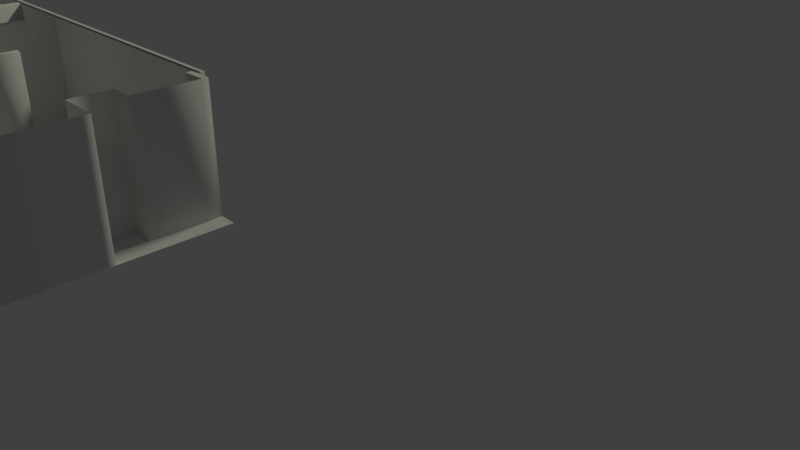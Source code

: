 # Source: apartment4.blend  (saved by Blender 2.78.0; exported with 4.5.12 LTS)
import bpy
from mathutils import Matrix  # noqa: F401  (used for matrix-valued properties, if any)

bpy.ops.wm.read_factory_settings(use_empty=True)
scene = bpy.context.scene
scene.name = 'Scene'

# ---- collections
col_collection_1 = bpy.data.collections.new('Collection 1'); scene.collection.children.link(col_collection_1)

# ---- world
world_world = bpy.data.worlds.new('World'); scene.world = world_world
world_world.color = (0.05088, 0.05088, 0.05088)
world_world.use_sun_shadow = False
world_world.sun_shadow_jitter_overblur = 0.0
world_world.cycles.sampling_method = 'MANUAL'

# ---- cameras
cam_camera = bpy.data.cameras.new('Camera')
cam_camera.clip_end = 100.0
cam_camera.lens = 35.0
cam_camera.sensor_width = 32.0
cam_camera.sensor_height = 18.0
cam_camera.ortho_scale = 7.314
cam_camera.dof.focus_distance = 0.0
cam_camera.dof.aperture_fstop = 128.0

# ---- lights
light_sun = bpy.data.lights.new('Sun', 'SUN')
light_sun.color = (1.0, 0.9866, 0.7951)
light_sun.transmission_factor = 0.0
light_sun.angle = 0.1993
light_sun.energy = 0.78
light_sun.shadow_buffer_clip_start = 0.5
light_sun.shadow_soft_size = 0.1
light_sun.shadow_cascade_max_distance = 1000.0

# ---- meshes
me_cube_000 = bpy.data.meshes.new('Cube.000')
me_cube_000.from_pydata([(-1.408, -1.64, -1.0), (-1.408, -1.64, 1.0), (-1.408, 1.64, -1.0), (-1.408, 1.64, 1.0), (4.809, -1.64, -1.0), (4.809, -1.64, 1.0), (4.809, 1.64, -1.0), (4.809, 1.64, 1.0), (-1.408, -1.64, -0.6), (-1.408, -1.64, -0.4251), (-1.408, -1.64, 0.2), (-1.408, -1.64, 0.7534), (-1.408, 1.64, 0.7534), (-1.408, 1.64, 0.2), (-1.408, 1.64, -0.4251), (-1.408, 1.64, -0.6), (4.224, 1.64, -1.0), (2.355, 1.64, -1.0), (1.523, 1.64, -1.0), (-0.353, 1.64, -1.0), (-0.353, 1.64, 1.0), (1.523, 1.64, 1.0), (2.355, 1.64, 1.0), (4.224, 1.64, 1.0), (4.809, 1.64, 0.7534), (4.809, 1.64, 0.2), (4.809, 1.64, -0.4251), (4.809, 1.64, -0.6), (4.809, -1.64, 0.7534), (4.809, -1.64, 0.2), (4.809, -1.64, -0.4251), (4.809, -1.64, -0.6), (-0.353, -1.64, -1.0), (1.523, -1.64, -1.0), (2.355, -1.64, -1.0), (4.224, -1.64, -1.0), (4.224, -1.64, 1.0), (2.355, -1.64, 1.0), (1.523, -1.64, 1.0), (-0.353, -1.64, 1.0), (4.224, -1.64, -0.6), (2.355, -1.64, -0.6), (1.523, -1.64, -0.6), (-0.353, -1.64, -0.6), (4.224, -1.64, -0.4251), (4.224, -1.64, 0.2), (4.224, -1.64, 0.7534), (2.355, -1.64, 0.7534), (1.523, -1.64, 0.7534), (-0.353, -1.64, 0.7534), (-0.353, 1.64, -0.6), (1.523, 1.64, -0.6), (-0.353, 1.64, 0.7534), (1.523, 1.64, 0.7534), (-1.408, -1.64, 0.8767), (-1.408, 1.64, 0.8767), (4.809, 1.64, 0.8767), (4.809, -1.64, 0.8767), (4.224, -1.64, 0.8767), (2.355, -1.64, 0.8767), (2.355, 1.64, 0.8767), (4.224, 1.64, 0.8767), (1.523, -1.64, -0.4308), (-0.353, -1.64, -0.4308), (-0.353, 1.64, -0.4308), (1.523, 1.64, -0.4308)], [], [(54, 1, 3, 55), (61, 23, 7, 56), (56, 7, 5, 57), (16, 6, 4, 35), (20, 3, 1, 39), (7, 23, 36, 5), (23, 22, 37, 36), (22, 21, 38, 37), (21, 20, 39, 38), (2, 19, 32, 0), (19, 18, 33, 32), (18, 17, 34, 33), (17, 34, 35, 16), (32, 43, 8, 0), (41, 47, 48, 42), (4, 31, 40, 35), (28, 57, 58, 46), (34, 41, 42, 33), (33, 42, 43, 32), (31, 30, 44, 40), (43, 49, 11, 10, 9, 8), (30, 29, 45, 44), (49, 39, 1, 54, 11), (29, 28, 46, 45), (59, 37, 38, 48, 47), (48, 38, 39, 49), (11, 54, 55, 12), (57, 5, 36, 58), (58, 36, 37, 59), (6, 27, 31, 4), (27, 26, 30, 31), (26, 25, 29, 30), (25, 24, 28, 29), (16, 61, 56, 24, 25, 26, 27, 6), (19, 50, 51, 18), (51, 53, 21, 22, 60, 17, 18), (15, 14, 13, 12, 52, 50, 19, 2), (55, 3, 20, 52, 12), (24, 56, 57, 28), (20, 21, 53, 52), (60, 22, 23, 61), (0, 8, 15, 2), (8, 9, 14, 15), (9, 10, 13, 14), (10, 11, 12, 13), (43, 42, 62, 63), (42, 48, 53, 51), (43, 50, 52, 49), (53, 21, 38, 48), (52, 49, 39, 20), (52, 53, 48, 49), (16, 35, 40, 44, 45, 46, 58, 61), (17, 60, 59, 47, 41, 34), (58, 36, 23, 61), (60, 22, 37, 59), (61, 58, 59, 60), (62, 65, 64, 63), (42, 51, 65, 62), (51, 50, 64, 65), (50, 43, 63, 64)])
me_cube_000.polygons.foreach_set('use_smooth', [1, 1, 1, 1, 1, 1, 1, 1, 1, 1, 1, 1, 1, 1, 1, 1, 1, 1, 1, 1, 1, 1, 1, 1, 1, 1, 1, 1, 1, 1, 1, 1, 1, 1, 1, 1, 1, 1, 1, 1, 1, 1, 1, 1, 1, 1, 1, 1, 1, 1, 1, 0, 0, 0, 0, 0, 1, 1, 1, 1])
me_cube_000.use_remesh_preserve_volume = False
me_cube_000.use_remesh_preserve_attributes = False
me_cube_000.use_mirror_vertex_groups = False
me_cube_000.update()
me_cube_016 = bpy.data.meshes.new('Cube.016')
me_cube_016.from_pydata([(0.0, -1.998, 0.0), (0.0, -1.998, 2.0), (0.0, 1.511, 0.0), (0.0, 1.511, 2.0), (0.1148, -1.998, 0.0), (0.1148, -1.998, 2.0), (0.1148, 1.511, 0.0), (0.1148, 1.511, 2.0), (0.0, 1.454, 0.0), (0.0, 0.7595, 0.0), (0.0, 0.7595, 2.0), (0.0, 1.454, 2.0), (0.1148, 0.7595, 0.0), (0.1148, 1.454, 0.0), (0.1148, 1.454, 2.0), (0.1148, 0.7595, 2.0), (0.1148, 1.454, 1.631), (0.1148, 0.7595, 1.631), (0.0, 0.7595, 1.631), (0.0, 1.454, 1.631)], [], [(8, 19, 11, 3, 2), (1, 10, 18, 9, 0), (12, 17, 15, 5, 4), (9, 12, 4, 0), (15, 10, 1, 5), (7, 3, 11, 14), (14, 11, 10, 15), (2, 6, 13, 8), (8, 9, 12, 13), (2, 3, 7, 6), (13, 16, 19, 8), (16, 14, 15, 17), (7, 14, 16, 13, 6), (17, 12, 9, 18), (19, 11, 14, 16), (18, 19, 16, 17), (17, 18, 10, 15), (18, 10, 11, 19), (4, 5, 1, 0)])
me_cube_016.polygons.foreach_set('use_smooth', [True] * 19)
me_cube_016.use_remesh_preserve_volume = False
me_cube_016.use_remesh_preserve_attributes = False
me_cube_016.use_mirror_vertex_groups = False
me_cube_016.update()
me_cube_015 = bpy.data.meshes.new('Cube.015')
me_cube_015.from_pydata([(-0.03811, -0.5811, -1.0), (-0.03811, -0.5811, 1.0), (-0.03811, 0.5026, -1.0), (-0.03811, 0.5026, 1.0), (0.03811, -0.5811, -1.0), (0.03811, -0.5811, 1.0), (0.03811, 0.5026, -1.0), (0.03811, 0.5026, 1.0)], [], [(0, 1, 3, 2), (2, 3, 7, 6), (6, 7, 5, 4), (4, 5, 1, 0), (2, 6, 4, 0), (7, 3, 1, 5)])
me_cube_015.polygons.foreach_set('use_smooth', [True] * 6)
me_cube_015.use_remesh_preserve_volume = False
me_cube_015.use_remesh_preserve_attributes = False
me_cube_015.use_mirror_vertex_groups = False
me_cube_015.update()
me_cube_014 = bpy.data.meshes.new('Cube.014')
me_cube_014.from_pydata([(-0.03811, -1.293, -1.0), (-0.03811, -1.293, 1.0), (-0.03811, 1.668, -1.0), (-0.03811, 1.668, 1.0), (0.03811, -1.293, -1.0), (0.03811, -1.293, 1.0), (0.03811, 1.668, -1.0), (0.03811, 1.668, 1.0)], [], [(0, 1, 3, 2), (2, 3, 7, 6), (6, 7, 5, 4), (4, 5, 1, 0), (2, 6, 4, 0), (7, 3, 1, 5)])
me_cube_014.polygons.foreach_set('use_smooth', [True] * 6)
me_cube_014.use_remesh_preserve_volume = False
me_cube_014.use_remesh_preserve_attributes = False
me_cube_014.use_mirror_vertex_groups = False
me_cube_014.update()
me_plane_010 = bpy.data.meshes.new('Plane.010')
me_plane_010.from_pydata([(-1.461, 1.792, 0.0), (0.8033, 1.792, 0.0), (-1.461, 2.073, 0.0), (0.8033, 2.073, 0.0)], [], [(0, 1, 3, 2)])
me_plane_010.polygons.foreach_set('use_smooth', [True] * 1)
me_plane_010.use_remesh_preserve_volume = False
me_plane_010.use_remesh_preserve_attributes = False
me_plane_010.use_mirror_vertex_groups = False
me_plane_010.update()
me_plane_009 = bpy.data.meshes.new('Plane.009')
me_plane_009.from_pydata([(-1.095, -1.229, 0.0), (-0.6959, -1.229, 0.0), (-1.095, 0.4672, 0.0), (-0.6959, 0.4672, 0.0)], [], [(0, 1, 3, 2)])
me_plane_009.polygons.foreach_set('use_smooth', [True] * 1)
me_plane_009.use_remesh_preserve_volume = False
me_plane_009.use_remesh_preserve_attributes = False
me_plane_009.use_mirror_vertex_groups = False
me_plane_009.update()
me_plane_008 = bpy.data.meshes.new('Plane.008')
me_plane_008.from_pydata([(-1.104, -0.8731, 0.0), (1.683, -0.8731, 0.0), (-1.104, 0.8731, 0.0), (1.683, 0.8731, 0.0)], [], [(0, 1, 3, 2)])
me_plane_008.polygons.foreach_set('use_smooth', [True] * 1)
me_plane_008.use_remesh_preserve_volume = False
me_plane_008.use_remesh_preserve_attributes = False
me_plane_008.use_mirror_vertex_groups = False
me_plane_008.update()
me_cube_013 = bpy.data.meshes.new('Cube.013')
me_cube_013.from_pydata([(0.0, 0.8236, 0.0), (0.0, 0.8236, 2.0), (0.0, 1.316, 0.0), (0.0, 1.316, 2.0), (0.1148, 0.8236, 0.0), (0.1148, 0.8236, 2.0), (0.1148, 1.316, 0.0), (0.1148, 1.316, 2.0)], [], [(0, 1, 3, 2), (2, 3, 7, 6), (6, 7, 5, 4), (4, 5, 1, 0), (2, 6, 4, 0), (7, 3, 1, 5)])
me_cube_013.polygons.foreach_set('use_smooth', [True] * 6)
me_cube_013.use_remesh_preserve_volume = False
me_cube_013.use_remesh_preserve_attributes = False
me_cube_013.use_mirror_vertex_groups = False
me_cube_013.update()
me_cube_012 = bpy.data.meshes.new('Cube.012')
me_cube_012.from_pydata([(0.0, -0.4823, 0.0), (0.0, -0.4823, 2.0), (0.0, 3.28, 0.0), (0.0, 3.28, 2.0), (0.1148, -0.4823, 0.0), (0.1148, -0.4823, 2.0), (0.1148, 3.28, 0.0), (0.1148, 3.28, 2.0), (0.0, 1.455, 0.0), (0.0, 0.7585, 0.0), (0.0, 0.7585, 2.0), (0.0, 1.455, 2.0), (0.1148, 0.7585, 0.0), (0.1148, 1.455, 0.0), (0.1148, 1.455, 2.0), (0.1148, 0.7585, 2.0), (0.1148, 1.455, 1.631), (0.1148, 0.7585, 1.631), (0.0, 0.7585, 1.631), (0.0, 1.455, 1.631)], [], [(4, 5, 1, 0), (8, 19, 11, 3, 2), (0, 1, 10, 18, 9), (12, 17, 15, 5, 4), (9, 12, 4, 0), (15, 10, 1, 5), (7, 3, 11, 14), (14, 11, 10, 15), (2, 6, 13, 8), (8, 9, 12, 13), (6, 7, 14, 16, 13), (16, 19, 11, 14), (2, 3, 7, 6), (16, 14, 15, 17), (18, 17, 15, 10), (17, 12, 9, 18), (13, 16, 19, 8), (19, 16, 17, 18), (18, 10, 11, 19)])
me_cube_012.polygons.foreach_set('use_smooth', [True] * 19)
me_cube_012.use_remesh_preserve_volume = False
me_cube_012.use_remesh_preserve_attributes = False
me_cube_012.use_mirror_vertex_groups = False
me_cube_012.update()
me_cube_010 = bpy.data.meshes.new('Cube.010')
me_cube_010.from_pydata([(0.0, -0.2288, 0.0), (0.0, -0.2288, 2.0), (0.0, 5.052, 0.0), (0.0, 5.052, 2.0), (0.3914, 5.052, 0.0), (0.3914, 5.052, 2.0), (0.0, 4.953, 0.0), (0.0, 3.93, 0.0), (0.0, 3.93, 2.0), (0.0, 4.953, 2.0), (0.3914, 3.93, 0.0), (0.3914, 4.953, 0.0), (0.3914, 4.953, 2.0), (0.3914, 3.93, 2.0), (0.0, 3.295, 0.0), (0.0, 3.295, 2.0), (0.6918, 2.458, 0.0), (0.6918, -0.2288, 0.0), (0.6918, 3.295, 0.0), (0.6918, -0.2288, 2.0), (0.6918, 2.458, 2.0), (0.6918, 3.295, 2.0), (0.6918, 2.458, 1.516), (0.6918, 3.295, 1.516), (0.6918, 3.18, 0.0), (0.6918, 3.18, 2.0), (0.6918, 3.18, 1.516)], [], [(22, 26, 24, 16), (5, 12, 9, 3), (2, 6, 11, 4), (5, 4, 11, 12), (11, 10, 13, 12), (2, 4, 5, 3), (6, 9, 3, 2), (8, 7, 14, 15), (12, 9, 6, 11), (13, 10, 7, 8), (15, 14, 18, 23, 21), (22, 16, 17, 19, 20), (25, 21, 23, 26), (26, 23, 18, 24), (0, 1, 19, 17), (20, 25, 26, 22)])
me_cube_010.polygons.foreach_set('use_smooth', [True] * 16)
me_cube_010.use_remesh_preserve_volume = False
me_cube_010.use_remesh_preserve_attributes = False
me_cube_010.use_mirror_vertex_groups = False
me_cube_010.update()
me_cube_009 = bpy.data.meshes.new('Cube.009')
me_cube_009.from_pydata([(-2.637, 0.0, 0.0), (-2.637, 0.0, 2.0), (-2.637, 3.28, 0.0), (-2.637, 3.28, 2.0), (6.042, 0.0, 0.0), (6.042, 0.0, 2.0), (6.042, 3.28, 0.0), (6.042, 3.28, 2.0)], [], [(0, 1, 3, 2), (2, 3, 7, 6), (6, 7, 5, 4), (4, 5, 1, 0), (2, 6, 4, 0), (7, 3, 1, 5)])
me_cube_009.polygons.foreach_set('use_smooth', [True] * 6)
me_cube_009.use_remesh_preserve_volume = False
me_cube_009.use_remesh_preserve_attributes = False
me_cube_009.use_mirror_vertex_groups = False
me_cube_009.update()
me_cube_008 = bpy.data.meshes.new('Cube.008')
me_cube_008.from_pydata([(-2.521, 0.0, 0.0), (-2.521, 0.0, 2.0), (-2.521, 3.28, 0.0), (-2.521, 3.28, 2.0), (0.1805, 0.0, 0.0), (0.1805, 0.0, 2.0), (0.1805, 3.28, 0.0), (0.1805, 3.28, 2.0), (-0.01624, 3.28, 0.0), (-1.963, 3.28, 0.0), (-1.963, 3.28, 2.0), (-0.01624, 3.28, 2.0), (-1.963, 0.0, 0.0), (-0.01624, 0.0, 0.0), (-0.01624, 0.0, 2.0), (-1.963, 0.0, 2.0)], [], [(12, 15, 1, 0), (8, 6, 4, 13), (10, 3, 1, 15), (7, 11, 14, 5), (14, 11, 8, 13), (2, 9, 12, 0), (9, 12, 13, 8), (5, 14, 13, 4), (6, 7, 5, 4), (8, 11, 7, 6), (3, 10, 9, 2), (10, 15, 12, 9), (0, 1, 3, 2)])
me_cube_008.polygons.foreach_set('use_smooth', [True] * 13)
me_cube_008.use_remesh_preserve_volume = False
me_cube_008.use_remesh_preserve_attributes = False
me_cube_008.use_mirror_vertex_groups = False
me_cube_008.update()
me_cube_007 = bpy.data.meshes.new('Cube.007')
me_cube_007.from_pydata([(-2.636, 0.0, 0.0), (-2.636, 0.0, 2.0), (-2.636, 3.28, 0.0), (-2.636, 3.28, 2.0), (0.1792, 0.0, 0.0), (0.1792, 0.0, 2.0), (0.1792, 3.28, 0.0), (0.1792, 3.28, 2.0), (-2.636, 0.0, 0.5769), (-2.636, 0.0, 1.756), (-2.636, 3.28, 1.756), (-2.636, 3.28, 0.5769), (-0.4665, 3.28, 0.0), (-2.221, 3.28, 0.0), (-2.221, 3.28, 2.0), (-0.4665, 3.28, 2.0), (0.1792, 3.28, 1.756), (0.1792, 3.28, 0.5769), (0.1792, 0.0, 1.756), (0.1792, 0.0, 0.5769), (-2.221, 0.0, 0.0), (-0.4665, 0.0, 0.0), (-0.4665, 0.0, 2.0), (-2.221, 0.0, 2.0), (-0.4665, 0.0, 0.5769), (-2.221, 0.0, 0.5769), (-0.4665, 0.0, 1.756), (-2.221, 0.0, 1.756), (-2.221, 3.28, 0.5769), (-0.4665, 3.28, 0.5769), (-2.221, 3.28, 1.756), (-0.4665, 3.28, 1.756), (-0.1795, 3.28, 2.0), (-0.1795, 0.0, 0.0), (-0.1795, 3.28, 0.0), (-0.1795, 0.0, 2.0), (-0.1795, 0.0, 0.5769), (-0.1795, 0.0, 1.756), (-0.1795, 3.28, 0.5769), (-0.1795, 3.28, 1.756)], [], [(9, 1, 3, 10), (39, 32, 7, 16), (16, 7, 5, 18), (27, 23, 1, 9), (34, 6, 4, 33), (14, 3, 1, 23), (32, 15, 22, 35), (15, 14, 23, 22), (2, 13, 20, 0), (13, 12, 21, 20), (20, 25, 8, 0), (25, 27, 9, 8), (33, 36, 24, 21), (21, 24, 25, 20), (36, 37, 26, 24), (24, 29, 28, 25), (37, 35, 22, 26), (26, 22, 23, 27), (6, 17, 19, 4), (17, 16, 18, 19), (34, 38, 17, 6), (38, 39, 16, 17), (2, 11, 28, 13), (13, 28, 29, 12), (11, 10, 30, 28), (24, 26, 31, 29), (10, 3, 14, 30), (30, 14, 15, 31), (0, 8, 11, 2), (8, 9, 10, 11), (26, 27, 30, 31), (25, 28, 30, 27), (29, 31, 39, 38), (12, 29, 38, 34), (18, 5, 35, 37), (19, 18, 37, 36), (4, 19, 36, 33), (7, 32, 35, 5), (12, 34, 33, 21), (31, 15, 32, 39)])
me_cube_007.polygons.foreach_set('use_smooth', [True] * 40)
me_cube_007.use_remesh_preserve_volume = False
me_cube_007.use_remesh_preserve_attributes = False
me_cube_007.use_mirror_vertex_groups = False
me_cube_007.update()
me_cube_006 = bpy.data.meshes.new('Cube.006')
me_cube_006.from_pydata([(0.0, -0.1853, 0.0), (0.0, -0.1853, 2.0), (0.0, 3.28, 0.0), (0.0, 3.28, 2.0), (0.1148, -0.1853, 0.0), (0.1148, -0.1853, 2.0), (0.1148, 3.28, 0.0), (0.1148, 3.28, 2.0)], [], [(0, 1, 3, 2), (2, 3, 7, 6), (6, 7, 5, 4), (4, 5, 1, 0), (2, 6, 4, 0), (7, 3, 1, 5)])
me_cube_006.polygons.foreach_set('use_smooth', [True] * 6)
me_cube_006.use_remesh_preserve_volume = False
me_cube_006.use_remesh_preserve_attributes = False
me_cube_006.use_mirror_vertex_groups = False
me_cube_006.update()
me_cube_005 = bpy.data.meshes.new('Cube.005')
me_cube_005.from_pydata([(0.0, -0.1853, 0.0), (0.0, -0.1853, 2.0), (0.0, 1.51, 0.0), (0.0, 1.51, 2.0), (0.1148, -0.1853, 0.0), (0.1148, -0.1853, 2.0), (0.1148, 1.51, 0.0), (0.1148, 1.51, 2.0)], [], [(0, 1, 3, 2), (2, 3, 7, 6), (6, 7, 5, 4), (4, 5, 1, 0), (2, 6, 4, 0), (7, 3, 1, 5)])
me_cube_005.polygons.foreach_set('use_smooth', [True] * 6)
me_cube_005.use_remesh_preserve_volume = False
me_cube_005.use_remesh_preserve_attributes = False
me_cube_005.use_mirror_vertex_groups = False
me_cube_005.update()
me_cube_004 = bpy.data.meshes.new('Cube.004')
me_cube_004.from_pydata([(-2.519, 0.0, 0.0), (-2.519, 0.0, 2.0), (-2.519, 3.28, 0.0), (-2.519, 3.28, 2.0), (0.1148, 0.0, 0.0), (0.1148, 0.0, 2.0), (0.1148, 3.28, 0.0), (0.1148, 3.28, 2.0), (-1.68, 3.28, 0.0), (-1.68, 3.28, 2.0), (-1.68, 0.0, 0.0), (-1.68, 0.0, 2.0), (-2.374, 3.28, 0.0), (-2.374, 0.0, 2.0), (-2.374, 3.28, 2.0), (-2.374, 0.0, 0.0), (-1.68, 0.0, 1.6), (-1.68, 3.28, 1.6), (-2.374, 3.28, 1.6), (-2.374, 0.0, 1.6)], [], [(0, 1, 3, 2), (8, 6, 4, 10), (7, 5, 4, 6), (18, 14, 9, 17), (2, 12, 15, 0), (2, 3, 14, 18, 12), (9, 14, 13, 11), (15, 19, 13, 1, 0), (7, 9, 11, 5), (14, 3, 1, 13), (17, 9, 7, 6, 8), (16, 11, 13, 19), (4, 5, 11, 16, 10), (10, 8, 12, 15), (15, 12, 18, 19), (18, 17, 16, 19), (8, 10, 16, 17), (17, 16, 11, 9)])
me_cube_004.polygons.foreach_set('use_smooth', [True] * 18)
me_cube_004.use_remesh_preserve_volume = False
me_cube_004.use_remesh_preserve_attributes = False
me_cube_004.use_mirror_vertex_groups = False
me_cube_004.update()
me_cube_003 = bpy.data.meshes.new('Cube.003')
me_cube_003.from_pydata([(-2.517, 0.0, 0.0), (-2.517, 0.0, 2.0), (-2.517, 3.28, 0.0), (-2.517, 3.28, 2.0), (-0.8684, 2.121e-06, 0.0), (-0.8684, 2.121e-06, 2.0), (-0.8684, 3.28, 0.0), (-0.8684, 3.28, 2.0)], [], [(0, 1, 3, 2), (2, 3, 7, 6), (6, 7, 5, 4), (4, 5, 1, 0), (2, 6, 4, 0), (7, 3, 1, 5)])
me_cube_003.polygons.foreach_set('use_smooth', [True] * 6)
me_cube_003.use_remesh_preserve_volume = False
me_cube_003.use_remesh_preserve_attributes = False
me_cube_003.use_mirror_vertex_groups = False
me_cube_003.update()
me_cube_002 = bpy.data.meshes.new('Cube.002')
me_cube_002.from_pydata([(-2.517, 0.0, 0.0), (-2.517, 0.0, 2.0), (-2.517, 3.28, 0.0), (-2.517, 3.28, 2.0), (0.4805, 0.0, 0.0), (0.4805, 0.0, 2.0), (0.4805, 3.28, 0.0), (0.4805, 3.28, 2.0), (-1.68, 3.28, 0.0), (-2.376, 3.28, 0.0), (-2.376, 3.28, 2.0), (-1.68, 3.28, 2.0), (-2.376, 0.0, 0.0), (-1.68, 0.0, 0.0), (-1.68, 0.0, 2.0), (-2.376, 0.0, 2.0), (-1.68, 0.0, 1.598), (-2.376, 0.0, 1.598), (-2.376, 3.28, 1.598), (-1.68, 3.28, 1.598)], [], [(12, 17, 15, 1, 0), (8, 19, 11, 7, 6), (3, 10, 18, 9, 2), (8, 6, 4, 13), (10, 3, 1, 15), (7, 11, 14, 5), (11, 10, 15, 14), (2, 9, 12, 0), (9, 12, 13, 8), (6, 7, 5, 4), (16, 17, 18, 19), (16, 14, 15, 17), (0, 1, 3, 2), (17, 12, 9, 18), (18, 10, 11, 19), (13, 16, 19, 8), (11, 14, 16, 19), (5, 14, 16, 13, 4)])
me_cube_002.polygons.foreach_set('use_smooth', [True] * 18)
me_cube_002.use_remesh_preserve_volume = False
me_cube_002.use_remesh_preserve_attributes = False
me_cube_002.use_mirror_vertex_groups = False
me_cube_002.update()
me_cube_001 = bpy.data.meshes.new('Cube.001')
me_cube_001.from_pydata([(-0.03811, -0.5815, -1.0), (-0.03811, -0.5815, 1.0), (-0.03811, 0.5026, -1.0), (-0.03811, 0.5026, 1.0), (0.03811, -0.5815, -1.0), (0.03811, -0.5815, 1.0), (0.03811, 0.5026, -1.0), (0.03811, 0.5026, 1.0)], [], [(0, 1, 3, 2), (2, 3, 7, 6), (6, 7, 5, 4), (4, 5, 1, 0), (2, 6, 4, 0), (7, 3, 1, 5)])
me_cube_001.polygons.foreach_set('use_smooth', [True] * 6)
me_cube_001.use_remesh_preserve_volume = False
me_cube_001.use_remesh_preserve_attributes = False
me_cube_001.use_mirror_vertex_groups = False
me_cube_001.update()
me_plane_007 = bpy.data.meshes.new('Plane.007')
me_plane_007.from_pydata([(-1.082, -0.5031, 0.0), (1.396, -0.5031, 0.0), (-1.082, 0.5031, 0.0), (1.396, 0.5031, 0.0)], [], [(0, 1, 3, 2)])
me_plane_007.polygons.foreach_set('use_smooth', [True] * 1)
me_plane_007.use_remesh_preserve_volume = False
me_plane_007.use_remesh_preserve_attributes = False
me_plane_007.use_mirror_vertex_groups = False
me_plane_007.update()
me_plane_006 = bpy.data.meshes.new('Plane.006')
me_plane_006.from_pydata([(-1.586, -0.5293, 0.0), (-0.2061, -0.5293, 0.0), (-1.586, 1.121, 0.0), (-0.2061, 1.121, 0.0)], [], [(0, 1, 3, 2)])
me_plane_006.polygons.foreach_set('use_smooth', [True] * 1)
me_plane_006.use_remesh_preserve_volume = False
me_plane_006.use_remesh_preserve_attributes = False
me_plane_006.use_mirror_vertex_groups = False
me_plane_006.update()
me_plane_005 = bpy.data.meshes.new('Plane.005')
me_plane_005.from_pydata([(-1.092, -1.226, 0.0), (-0.05295, -1.226, 0.0), (-1.092, 0.4265, 0.0), (-0.05295, 0.4265, 0.0)], [], [(0, 1, 3, 2)])
me_plane_005.polygons.foreach_set('use_smooth', [True] * 1)
me_plane_005.use_remesh_preserve_volume = False
me_plane_005.use_remesh_preserve_attributes = False
me_plane_005.use_mirror_vertex_groups = False
me_plane_005.update()
me_plane_004 = bpy.data.meshes.new('Plane.004')
me_plane_004.from_pydata([(-1.461, -1.0, 0.0), (0.8033, -1.0, 0.0), (-1.461, 2.073, 0.0), (0.8033, 2.073, 0.0)], [], [(0, 1, 3, 2)])
me_plane_004.polygons.foreach_set('use_smooth', [True] * 1)
me_plane_004.use_remesh_preserve_volume = False
me_plane_004.use_remesh_preserve_attributes = False
me_plane_004.use_mirror_vertex_groups = False
me_plane_004.update()
me_plane_003 = bpy.data.meshes.new('Plane.003')
me_plane_003.from_pydata([(-1.21, -1.003, 0.0), (1.0, -1.003, 0.0), (-1.21, -0.1953, 0.0), (1.0, -0.1953, 0.0)], [], [(0, 1, 3, 2)])
me_plane_003.polygons.foreach_set('use_smooth', [True] * 1)
me_plane_003.use_remesh_preserve_volume = False
me_plane_003.use_remesh_preserve_attributes = False
me_plane_003.use_mirror_vertex_groups = False
me_plane_003.update()
me_plane_002 = bpy.data.meshes.new('Plane.002')
me_plane_002.from_pydata([(-1.095, -1.229, 0.0), (1.115, -1.229, 0.0), (-1.095, 1.362, 0.0), (1.115, 1.362, 0.0)], [], [(0, 1, 3, 2)])
me_plane_002.polygons.foreach_set('use_smooth', [True] * 1)
me_plane_002.use_remesh_preserve_volume = False
me_plane_002.use_remesh_preserve_attributes = False
me_plane_002.use_mirror_vertex_groups = False
me_plane_002.update()
me_plane_001 = bpy.data.meshes.new('Plane.001')
me_plane_001.from_pydata([(-1.209, -1.754, 0.0), (1.791, -1.754, 0.0), (-1.209, 1.768, 0.0), (1.791, 1.768, 0.0)], [], [(0, 1, 3, 2)])
me_plane_001.polygons.foreach_set('use_smooth', [True] * 1)
me_plane_001.use_remesh_preserve_volume = False
me_plane_001.use_remesh_preserve_attributes = False
me_plane_001.use_mirror_vertex_groups = False
me_plane_001.update()

# ---- objects
ob_sun = bpy.data.objects.new('Sun', light_sun)
ob_cube_016 = bpy.data.objects.new('Cube.016', me_cube_000)
ob_cube_015 = bpy.data.objects.new('Cube.015', me_cube_016)
ob_cube_014 = bpy.data.objects.new('Cube.014', me_cube_015)
ob_cube_013 = bpy.data.objects.new('Cube.013', me_cube_014)
ob_plane_009 = bpy.data.objects.new('Plane.009', me_plane_010)
ob_plane_008 = bpy.data.objects.new('Plane.008', me_plane_009)
ob_plane_007 = bpy.data.objects.new('Plane.007', me_plane_008)
ob_cube_012 = bpy.data.objects.new('Cube.012', me_cube_013)
ob_cube_011 = bpy.data.objects.new('Cube.011', me_cube_012)
ob_cube_009 = bpy.data.objects.new('Cube.009', me_cube_010)
ob_cube_008 = bpy.data.objects.new('Cube.008', me_cube_009)
ob_cube_007 = bpy.data.objects.new('Cube.007', me_cube_008)
ob_cube_006 = bpy.data.objects.new('Cube.006', me_cube_007)
ob_cube_005 = bpy.data.objects.new('Cube.005', me_cube_006)
ob_cube_004 = bpy.data.objects.new('Cube.004', me_cube_005)
ob_cube_003 = bpy.data.objects.new('Cube.003', me_cube_004)
ob_cube_002 = bpy.data.objects.new('Cube.002', me_cube_003)
ob_cube_001 = bpy.data.objects.new('Cube.001', me_cube_002)
ob_cube = bpy.data.objects.new('Cube', me_cube_001)
ob_plane_006 = bpy.data.objects.new('Plane.006', me_plane_007)
ob_plane_005 = bpy.data.objects.new('Plane.005', me_plane_006)
ob_plane_004 = bpy.data.objects.new('Plane.004', me_plane_005)
ob_plane_003 = bpy.data.objects.new('Plane.003', me_plane_004)
ob_plane_002 = bpy.data.objects.new('Plane.002', me_plane_003)
ob_plane_000 = bpy.data.objects.new('Plane.000', me_plane_002)
ob_plane_001 = bpy.data.objects.new('Plane.001', me_plane_001)
ob_camera = bpy.data.objects.new('Camera', cam_camera)

# ---- transforms, parenting, visibility, modifiers, constraints
ob_sun.location = (-2.591, -6.461, 4.574)
ob_sun.rotation_euler = (-5.433, -0.3096, -9.116)
ob_sun.lineart.crease_threshold = 0.0
ob_cube_016.location = (-0.7425, -2.286, 1.0)
ob_cube_016.scale = (1.002, 0.03507, 1.0)
ob_cube_016.lineart.crease_threshold = 0.0
ob_cube_015.location = (1.075, -0.2298, 1.557e-07)
ob_cube_015.lineart.crease_threshold = 0.0
ob_cube_014.location = (4.038, -2.845, 1.0)
ob_cube_014.lineart.crease_threshold = 0.0
ob_cube_013.location = (2.332, -3.387, 1.0)
ob_cube_013.rotation_euler = (0.0, -0.0, -1.571)
ob_cube_013.lineart.crease_threshold = 0.0
ob_plane_009.location = (-2.636, 0.9754, 0.0)
ob_plane_009.scale = (1.195, 1.0, 1.0)
ob_plane_009.lineart.crease_threshold = 0.0
ob_plane_008.location = (-0.7296, -0.9993, 0.0)
ob_plane_008.scale = (1.195, 1.0, 1.0)
ob_plane_008.lineart.crease_threshold = 0.0
ob_plane_007.location = (2.761, 2.174, 0.0)
ob_plane_007.scale = (1.195, 1.0, 1.0)
ob_plane_007.lineart.crease_threshold = 0.0
ob_cube_012.location = (1.444, 0.4554, 1.236e-08)
ob_cube_012.lineart.crease_threshold = 0.0
ob_cube_011.location = (-1.677, -0.2298, 1.557e-07)
ob_cube_011.lineart.crease_threshold = 0.0
ob_cube_009.location = (4.078, -1.999, 0.0)
ob_cube_009.lineart.crease_threshold = 0.0
ob_cube_008.location = (-1.858, 3.05, -1.524e-08)
ob_cube_008.scale = (1.002, 0.03507, 1.0)
ob_cube_008.lineart.crease_threshold = 0.0
ob_cube_007.location = (-1.858, 2.654, -1.524e-08)
ob_cube_007.scale = (1.002, 0.03507, 1.0)
ob_cube_007.lineart.crease_threshold = 0.0
ob_cube_006.location = (-1.858, -0.5321, -1.524e-08)
ob_cube_006.scale = (1.002, 0.03507, 1.0)
ob_cube_006.lineart.crease_threshold = 0.0
ob_cube_005.location = (-4.5, -0.2327, 0.0)
ob_cube_005.lineart.crease_threshold = 0.0
ob_cube_004.location = (-2.153, -2.042, -2.242e-08)
ob_cube_004.lineart.crease_threshold = 0.0
ob_cube_003.location = (0.9621, 0.3618, -2.055e-09)
ob_cube_003.scale = (1.002, 0.03507, 1.0)
ob_cube_003.lineart.crease_threshold = 0.0
ob_cube_002.location = (-0.3178, 0.5257, -2.055e-09)
ob_cube_002.rotation_euler = (0.0, -0.0, -1.571)
ob_cube_002.scale = (1.002, 0.03507, 1.0)
ob_cube_002.lineart.crease_threshold = 0.0
ob_cube_001.location = (0.9621, 1.281, -2.055e-09)
ob_cube_001.scale = (1.002, 0.03507, 1.0)
ob_cube_001.lineart.crease_threshold = 0.0
ob_cube.location = (1.001, -2.845, 1.0)
ob_cube.lineart.crease_threshold = 0.0
ob_plane_006.location = (2.332, -2.846, 0.0)
ob_plane_006.scale = (1.195, 1.0, 1.0)
ob_plane_006.lineart.crease_threshold = 0.0
ob_plane_005.location = (1.69, 1.926, 0.0)
ob_plane_005.scale = (1.195, 1.0, 1.0)
ob_plane_005.lineart.crease_threshold = 0.0
ob_plane_004.location = (-0.2539, 2.622, 0.0)
ob_plane_004.scale = (1.195, 1.0, 1.0)
ob_plane_004.lineart.crease_threshold = 0.0
ob_plane_003.location = (-2.636, 0.5815, 0.0)
ob_plane_003.scale = (1.195, 1.0, 1.0)
ob_plane_003.lineart.crease_threshold = 0.0
ob_plane_002.location = (-0.1167, 1.479, 0.0)
ob_plane_002.scale = (1.195, 1.0, 1.0)
ob_plane_002.lineart.crease_threshold = 0.0
ob_plane_000.location = (-0.2539, -0.9993, 0.0)
ob_plane_000.scale = (1.195, 1.0, 1.0)
ob_plane_000.lineart.crease_threshold = 0.0
ob_plane_001.location = (2.632, -0.4697, 0.0)
ob_plane_001.scale = (1.195, 1.0, 1.0)
ob_plane_001.lineart.crease_threshold = 0.0
ob_camera.location = (14.2, -2.7, 5.344)
ob_camera.rotation_euler = (1.109, 0.0, 0.8149)
ob_camera.lock_rotations_4d = False
ob_camera.empty_display_type = 'ARROWS'
ob_camera.color = (0.0, 0.0, 0.0, 0.0)
ob_camera.display_type = 'WIRE'
ob_camera.lineart.crease_threshold = 0.0

# ---- collection membership
col_collection_1.objects.link(ob_sun)
col_collection_1.objects.link(ob_cube_016)
col_collection_1.objects.link(ob_cube_015)
col_collection_1.objects.link(ob_cube_014)
col_collection_1.objects.link(ob_cube_013)
col_collection_1.objects.link(ob_plane_009)
col_collection_1.objects.link(ob_plane_008)
col_collection_1.objects.link(ob_plane_007)
col_collection_1.objects.link(ob_cube_012)
col_collection_1.objects.link(ob_cube_011)
col_collection_1.objects.link(ob_cube_009)
col_collection_1.objects.link(ob_cube_008)
col_collection_1.objects.link(ob_cube_007)
col_collection_1.objects.link(ob_cube_006)
col_collection_1.objects.link(ob_cube_005)
col_collection_1.objects.link(ob_cube_004)
col_collection_1.objects.link(ob_cube_003)
col_collection_1.objects.link(ob_cube_002)
col_collection_1.objects.link(ob_cube_001)
col_collection_1.objects.link(ob_cube)
col_collection_1.objects.link(ob_plane_006)
col_collection_1.objects.link(ob_plane_005)
col_collection_1.objects.link(ob_plane_004)
col_collection_1.objects.link(ob_plane_003)
col_collection_1.objects.link(ob_plane_002)
col_collection_1.objects.link(ob_plane_000)
col_collection_1.objects.link(ob_plane_001)
col_collection_1.objects.link(ob_camera)

# ---- scene / render settings (as saved in the file)
scene.camera = ob_camera
scene.frame_start = 1; scene.frame_end = 250; scene.frame_set(1)
scene.render.engine = 'BLENDER_EEVEE_NEXT'
scene.render.resolution_percentage = 50
scene.render.dither_intensity = 0.0
scene.cycles.use_denoising = False
scene.cycles.samples = 128
scene.cycles.sampling_pattern = 'TABULATED_SOBOL'
scene.cycles.light_sampling_threshold = 0.0
scene.cycles.use_adaptive_sampling = False
scene.cycles.use_light_tree = False
scene.cycles.blur_glossy = 0.0
scene.cycles.sample_clamp_indirect = 0.0
scene.view_settings.view_transform = 'Standard'
bpy.context.view_layer.update()
